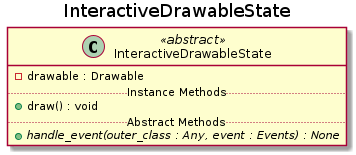

The diagram above was rendered by PlantUML. Its source (embedded in the PNG):
@startuml InteractiveDrawableState
title InteractiveDrawableState
class InteractiveDrawableState <<abstract>>{
  - drawable : Drawable
  ..Instance Methods..
   + draw() : void
  ..Abstract Methods..
  {abstract} + handle_event(outer_class : Any, event : Events) : None
}
@enduml